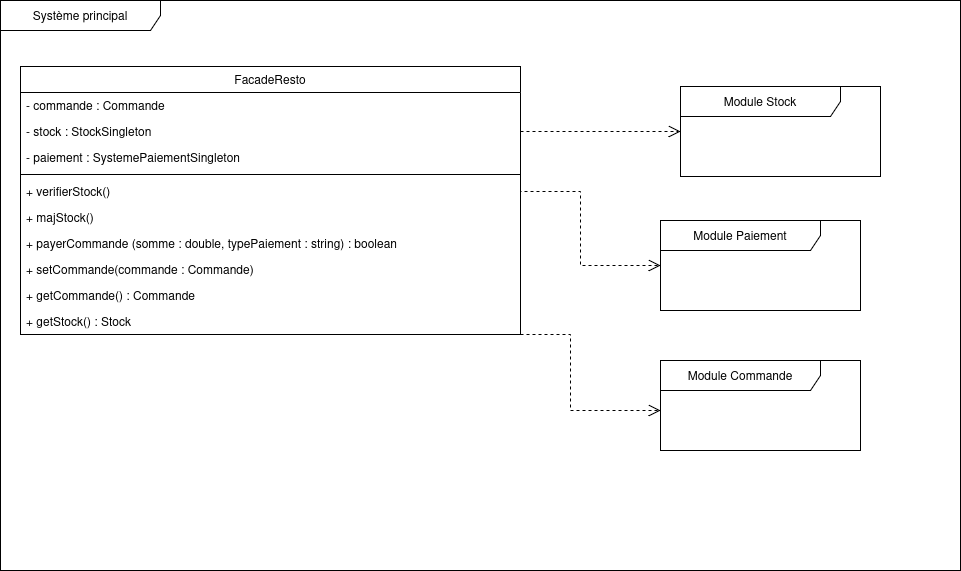

The diagram above was exported from draw.io. Its source (the exported page's mxGraphModel, read from the mxfile embedded in the PNG):
<mxGraphModel dx="4089" dy="790" grid="1" gridSize="10" guides="1" tooltips="1" connect="1" arrows="1" fold="1" page="1" pageScale="1" pageWidth="827" pageHeight="1169" math="0" shadow="0">
  <root>
    <mxCell id="0" />
    <mxCell id="1" parent="0" />
    <mxCell id="2" value="Système principal" style="shape=umlFrame;whiteSpace=wrap;html=1;pointerEvents=0;recursiveResize=0;container=1;collapsible=0;width=160;" vertex="1" parent="1">
      <mxGeometry x="-670" y="1250" width="960" height="570" as="geometry" />
    </mxCell>
    <mxCell id="3" value="FacadeResto" style="swimlane;fontStyle=0;align=center;verticalAlign=top;childLayout=stackLayout;horizontal=1;startSize=26;horizontalStack=0;resizeParent=1;resizeLast=0;collapsible=1;marginBottom=0;rounded=0;shadow=0;strokeWidth=1;" vertex="1" parent="2">
      <mxGeometry x="20" y="66" width="500" height="268" as="geometry">
        <mxRectangle x="550" y="140" width="160" height="26" as="alternateBounds" />
      </mxGeometry>
    </mxCell>
    <mxCell id="4" value="- commande : Commande" style="text;align=left;verticalAlign=top;spacingLeft=4;spacingRight=4;overflow=hidden;rotatable=0;points=[[0,0.5],[1,0.5]];portConstraint=eastwest;fontStyle=0" vertex="1" parent="3">
      <mxGeometry y="26" width="500" height="26" as="geometry" />
    </mxCell>
    <mxCell id="5" value="- stock : StockSingleton" style="text;align=left;verticalAlign=top;spacingLeft=4;spacingRight=4;overflow=hidden;rotatable=0;points=[[0,0.5],[1,0.5]];portConstraint=eastwest;fontStyle=0" vertex="1" parent="3">
      <mxGeometry y="52" width="500" height="26" as="geometry" />
    </mxCell>
    <mxCell id="6" value="- paiement : SystemePaiementSingleton" style="text;align=left;verticalAlign=top;spacingLeft=4;spacingRight=4;overflow=hidden;rotatable=0;points=[[0,0.5],[1,0.5]];portConstraint=eastwest;fontStyle=0" vertex="1" parent="3">
      <mxGeometry y="78" width="500" height="26" as="geometry" />
    </mxCell>
    <mxCell id="7" value="" style="line;html=1;strokeWidth=1;align=left;verticalAlign=middle;spacingTop=-1;spacingLeft=3;spacingRight=3;rotatable=0;labelPosition=right;points=[];portConstraint=eastwest;" vertex="1" parent="3">
      <mxGeometry y="104" width="500" height="8" as="geometry" />
    </mxCell>
    <mxCell id="8" value="+ verifierStock()" style="text;align=left;verticalAlign=top;spacingLeft=4;spacingRight=4;overflow=hidden;rotatable=0;points=[[0,0.5],[1,0.5]];portConstraint=eastwest;fontStyle=0" vertex="1" parent="3">
      <mxGeometry y="112" width="500" height="26" as="geometry" />
    </mxCell>
    <mxCell id="9" value="+ majStock()" style="text;align=left;verticalAlign=top;spacingLeft=4;spacingRight=4;overflow=hidden;rotatable=0;points=[[0,0.5],[1,0.5]];portConstraint=eastwest;fontStyle=0" vertex="1" parent="3">
      <mxGeometry y="138" width="500" height="26" as="geometry" />
    </mxCell>
    <mxCell id="10" value="+ payerCommande (somme : double, typePaiement : string) : boolean" style="text;align=left;verticalAlign=top;spacingLeft=4;spacingRight=4;overflow=hidden;rotatable=0;points=[[0,0.5],[1,0.5]];portConstraint=eastwest;fontStyle=0" vertex="1" parent="3">
      <mxGeometry y="164" width="500" height="26" as="geometry" />
    </mxCell>
    <mxCell id="11" value="+ setCommande(commande : Commande)" style="text;align=left;verticalAlign=top;spacingLeft=4;spacingRight=4;overflow=hidden;rotatable=0;points=[[0,0.5],[1,0.5]];portConstraint=eastwest;fontStyle=0" vertex="1" parent="3">
      <mxGeometry y="190" width="500" height="26" as="geometry" />
    </mxCell>
    <mxCell id="12" value="+ getCommande() : Commande" style="text;align=left;verticalAlign=top;spacingLeft=4;spacingRight=4;overflow=hidden;rotatable=0;points=[[0,0.5],[1,0.5]];portConstraint=eastwest;fontStyle=0" vertex="1" parent="3">
      <mxGeometry y="216" width="500" height="26" as="geometry" />
    </mxCell>
    <mxCell id="13" value="+ getStock() : Stock" style="text;align=left;verticalAlign=top;spacingLeft=4;spacingRight=4;overflow=hidden;rotatable=0;points=[[0,0.5],[1,0.5]];portConstraint=eastwest;fontStyle=0" vertex="1" parent="3">
      <mxGeometry y="242" width="500" height="26" as="geometry" />
    </mxCell>
    <mxCell id="14" value="Module Stock" style="shape=umlFrame;whiteSpace=wrap;html=1;pointerEvents=0;recursiveResize=0;container=1;collapsible=0;width=160;" vertex="1" parent="2">
      <mxGeometry x="680" y="86" width="200" height="90" as="geometry" />
    </mxCell>
    <mxCell id="15" value="Module Paiement" style="shape=umlFrame;whiteSpace=wrap;html=1;pointerEvents=0;recursiveResize=0;container=1;collapsible=0;width=160;" vertex="1" parent="2">
      <mxGeometry x="660" y="220" width="200" height="90" as="geometry" />
    </mxCell>
    <mxCell id="16" value="Module Commande" style="shape=umlFrame;whiteSpace=wrap;html=1;pointerEvents=0;recursiveResize=0;container=1;collapsible=0;width=160;" vertex="1" parent="2">
      <mxGeometry x="660" y="360" width="200" height="90" as="geometry" />
    </mxCell>
    <mxCell id="17" value="" style="endArrow=open;shadow=0;strokeWidth=1;rounded=0;endFill=0;edgeStyle=orthogonalEdgeStyle;endSize=10;dashed=1;" edge="1" parent="2" source="5" target="14">
      <mxGeometry x="0.5" y="41" relative="1" as="geometry">
        <mxPoint x="2820" y="-610" as="sourcePoint" />
        <mxPoint x="3020" y="-260" as="targetPoint" />
        <mxPoint x="-40" y="32" as="offset" />
        <Array as="points">
          <mxPoint x="610" y="131" />
          <mxPoint x="610" y="131" />
        </Array>
      </mxGeometry>
    </mxCell>
    <mxCell id="18" value="" style="endArrow=open;shadow=0;strokeWidth=1;rounded=0;endFill=0;edgeStyle=orthogonalEdgeStyle;endSize=10;exitX=1;exitY=0.5;exitDx=0;exitDy=0;dashed=1;" edge="1" parent="2" source="9" target="15">
      <mxGeometry x="0.5" y="41" relative="1" as="geometry">
        <mxPoint x="530" y="141" as="sourcePoint" />
        <mxPoint x="680" y="140" as="targetPoint" />
        <mxPoint x="-40" y="32" as="offset" />
        <Array as="points">
          <mxPoint x="580" y="191" />
          <mxPoint x="580" y="265" />
        </Array>
      </mxGeometry>
    </mxCell>
    <mxCell id="19" value="" style="endArrow=open;shadow=0;strokeWidth=1;rounded=0;endFill=0;edgeStyle=orthogonalEdgeStyle;endSize=10;exitX=1;exitY=1;exitDx=0;exitDy=0;dashed=1;" edge="1" parent="2" source="3" target="16">
      <mxGeometry x="0.5" y="41" relative="1" as="geometry">
        <mxPoint x="530" y="201" as="sourcePoint" />
        <mxPoint x="670" y="275" as="targetPoint" />
        <mxPoint x="-40" y="32" as="offset" />
        <Array as="points">
          <mxPoint x="570" y="334" />
          <mxPoint x="570" y="410" />
        </Array>
      </mxGeometry>
    </mxCell>
  </root>
</mxGraphModel>